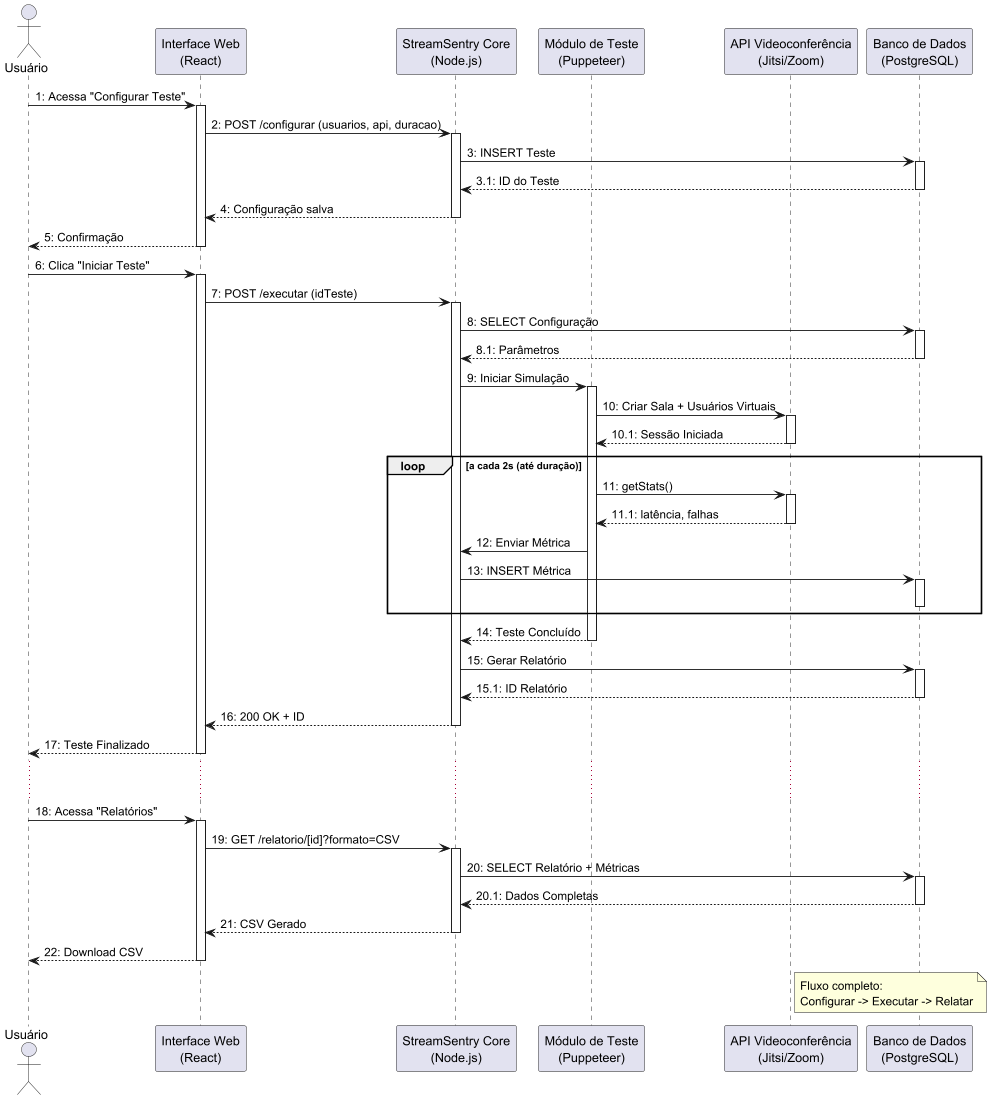

The diagram above was rendered by PlantUML. Its source (embedded in the PNG):
@startuml
skinparam linetype ortho

actor Usuário
participant "Interface Web\n(React)" as Web
participant "StreamSentry Core\n(Node.js)" as Core
participant "Módulo de Teste\n(Puppeteer)" as Puppeteer
participant "API Videoconferência\n(Jitsi/Zoom)" as API
participant "Banco de Dados\n(PostgreSQL)" as DB

Usuário -> Web: 1: Acessa "Configurar Teste"
activate Web
Web -> Core: 2: POST /configurar (usuarios, api, duracao)
activate Core
Core -> DB: 3: INSERT Teste
activate DB
DB --> Core: 3.1: ID do Teste
deactivate DB
Core --> Web: 4: Configuração salva
deactivate Core
Web --> Usuário: 5: Confirmação
deactivate Web

Usuário -> Web: 6: Clica "Iniciar Teste"
activate Web
Web -> Core: 7: POST /executar (idTeste)
activate Core
Core -> DB: 8: SELECT Configuração
activate DB
DB --> Core: 8.1: Parâmetros
deactivate DB
Core -> Puppeteer: 9: Iniciar Simulação
activate Puppeteer
Puppeteer -> API: 10: Criar Sala + Usuários Virtuais
activate API
API --> Puppeteer: 10.1: Sessão Iniciada
deactivate API

loop a cada 2s (até duração)
    Puppeteer -> API: 11: getStats()
    activate API
    API --> Puppeteer: 11.1: latência, falhas
    deactivate API

    Puppeteer -> Core: 12: Enviar Métrica
    Core -> DB: 13: INSERT Métrica
    activate DB
    deactivate DB

end

Puppeteer --> Core: 14: Teste Concluído
deactivate Puppeteer
Core -> DB: 15: Gerar Relatório
activate DB
DB --> Core: 15.1: ID Relatório
deactivate DB
Core --> Web: 16: 200 OK + ID
deactivate Core
Web --> Usuário: 17: Teste Finalizado
deactivate Web

... ...

Usuário -> Web: 18: Acessa "Relatórios"
activate Web
Web -> Core: 19: GET /relatorio/[id]?formato=CSV
activate Core
Core -> DB: 20: SELECT Relatório + Métricas
activate DB
DB --> Core: 20.1: Dados Completas
deactivate DB
Core --> Web: 21: CSV Gerado
deactivate Core
Web --> Usuário: 22: Download CSV
deactivate Web

note right of API
  Fluxo completo:
  Configurar -> Executar -> Relatar
end note
@enduml